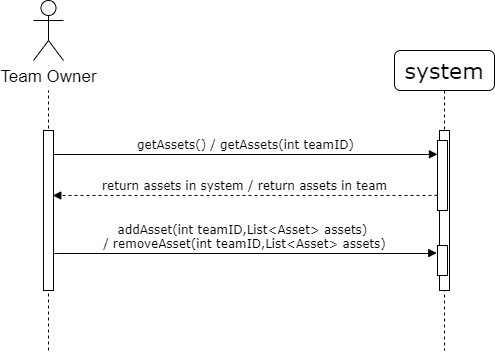

The diagram above was exported from draw.io. Its source (the exported page's mxGraphModel, read from the mxfile embedded in the PNG):
<mxGraphModel dx="510" dy="489" grid="1" gridSize="10" guides="1" tooltips="1" connect="1" arrows="1" fold="1" page="1" pageScale="1" pageWidth="1100" pageHeight="850" background="#ffffff" math="0" shadow="0">
  <root>
    <mxCell id="0" />
    <mxCell id="1" parent="0" />
    <mxCell id="XKLUptQbcWkRqj4vOACY-1" value="" style="endArrow=none;dashed=1;html=1;" parent="1" edge="1">
      <mxGeometry width="50" height="50" relative="1" as="geometry">
        <mxPoint x="96" y="380" as="sourcePoint" />
        <mxPoint x="96" y="120" as="targetPoint" />
      </mxGeometry>
    </mxCell>
    <mxCell id="7baba1c4bc27f4b0-2" value="&lt;span style=&quot;font-size: 22px&quot;&gt;system&lt;/span&gt;" style="shape=umlLifeline;perimeter=lifelinePerimeter;whiteSpace=wrap;html=1;container=1;collapsible=0;recursiveResize=0;outlineConnect=0;rounded=1;shadow=0;comic=0;labelBackgroundColor=none;strokeWidth=1;fontFamily=Verdana;fontSize=12;align=center;" parent="1" vertex="1">
      <mxGeometry x="442" y="80" width="100" height="300" as="geometry" />
    </mxCell>
    <mxCell id="7baba1c4bc27f4b0-10" value="" style="html=1;points=[];perimeter=orthogonalPerimeter;rounded=0;shadow=0;comic=0;labelBackgroundColor=none;strokeWidth=1;fontFamily=Verdana;fontSize=12;align=center;" parent="7baba1c4bc27f4b0-2" vertex="1">
      <mxGeometry x="45" y="80" width="10" height="160" as="geometry" />
    </mxCell>
    <mxCell id="XKLUptQbcWkRqj4vOACY-13" value="" style="html=1;points=[];perimeter=orthogonalPerimeter;rounded=0;shadow=0;comic=0;labelBackgroundColor=none;strokeWidth=1;fontFamily=Verdana;fontSize=12;align=center;" parent="7baba1c4bc27f4b0-2" vertex="1">
      <mxGeometry x="43" y="90" width="10" height="70" as="geometry" />
    </mxCell>
    <mxCell id="XKLUptQbcWkRqj4vOACY-19" value="" style="html=1;points=[];perimeter=orthogonalPerimeter;rounded=0;shadow=0;comic=0;labelBackgroundColor=none;strokeWidth=1;fontFamily=Verdana;fontSize=12;align=center;" parent="7baba1c4bc27f4b0-2" vertex="1">
      <mxGeometry x="43" y="195" width="10" height="30" as="geometry" />
    </mxCell>
    <mxCell id="7baba1c4bc27f4b0-11" value="getAssets() / getAssets(int teamID)" style="html=1;verticalAlign=bottom;endArrow=block;labelBackgroundColor=none;fontFamily=Verdana;fontSize=12;edgeStyle=elbowEdgeStyle;elbow=vertical;exitX=1.028;exitY=0.148;exitDx=0;exitDy=0;exitPerimeter=0;entryX=-0.006;entryY=0.197;entryDx=0;entryDy=0;entryPerimeter=0;" parent="1" source="7baba1c4bc27f4b0-9" edge="1">
      <mxGeometry relative="1" as="geometry">
        <mxPoint x="2.1400000000001" y="180.15999999999997" as="sourcePoint" />
        <mxPoint x="484.94000000000005" y="183.78999999999996" as="targetPoint" />
      </mxGeometry>
    </mxCell>
    <mxCell id="7baba1c4bc27f4b0-9" value="" style="html=1;points=[];perimeter=orthogonalPerimeter;rounded=0;shadow=0;comic=0;labelBackgroundColor=none;strokeWidth=1;fontFamily=Verdana;fontSize=12;align=center;" parent="1" vertex="1">
      <mxGeometry x="91" y="160" width="10" height="160" as="geometry" />
    </mxCell>
    <mxCell id="XKLUptQbcWkRqj4vOACY-4" value="Team Owner" style="shape=umlActor;verticalLabelPosition=bottom;labelBackgroundColor=#ffffff;verticalAlign=top;html=1;outlineConnect=0;fontSize=17;" parent="1" vertex="1">
      <mxGeometry x="81" y="30" width="30" height="60" as="geometry" />
    </mxCell>
    <mxCell id="XKLUptQbcWkRqj4vOACY-11" value="return assets in system / return assets in team" style="html=1;verticalAlign=bottom;endArrow=block;labelBackgroundColor=none;fontFamily=Verdana;fontSize=12;edgeStyle=elbowEdgeStyle;elbow=vertical;exitX=-0.034;exitY=0.762;exitDx=0;exitDy=0;exitPerimeter=0;dashed=1;entryX=0.929;entryY=0.406;entryDx=0;entryDy=0;entryPerimeter=0;" parent="1" target="7baba1c4bc27f4b0-9" edge="1">
      <mxGeometry relative="1" as="geometry">
        <mxPoint x="484.6600000000001" y="224.34000000000003" as="sourcePoint" />
        <mxPoint x="110" y="224" as="targetPoint" />
        <Array as="points" />
      </mxGeometry>
    </mxCell>
    <mxCell id="XKLUptQbcWkRqj4vOACY-12" value="addAsset(int teamID,List&amp;lt;Asset&amp;gt; assets) &lt;br&gt;/ removeAsset(int teamID,List&amp;lt;Asset&amp;gt; assets)" style="html=1;verticalAlign=bottom;endArrow=block;labelBackgroundColor=none;fontFamily=Verdana;fontSize=12;edgeStyle=elbowEdgeStyle;elbow=vertical;exitX=1.028;exitY=0.775;exitDx=0;exitDy=0;exitPerimeter=0;entryX=-0.271;entryY=0.691;entryDx=0;entryDy=0;entryPerimeter=0;" parent="1" source="7baba1c4bc27f4b0-9" edge="1">
      <mxGeometry relative="1" as="geometry">
        <mxPoint x="121.43000000000029" y="283.67999999999995" as="sourcePoint" />
        <mxPoint x="484.28999999999996" y="282.56000000000006" as="targetPoint" />
        <Array as="points">
          <mxPoint x="220" y="283" />
        </Array>
      </mxGeometry>
    </mxCell>
  </root>
</mxGraphModel>